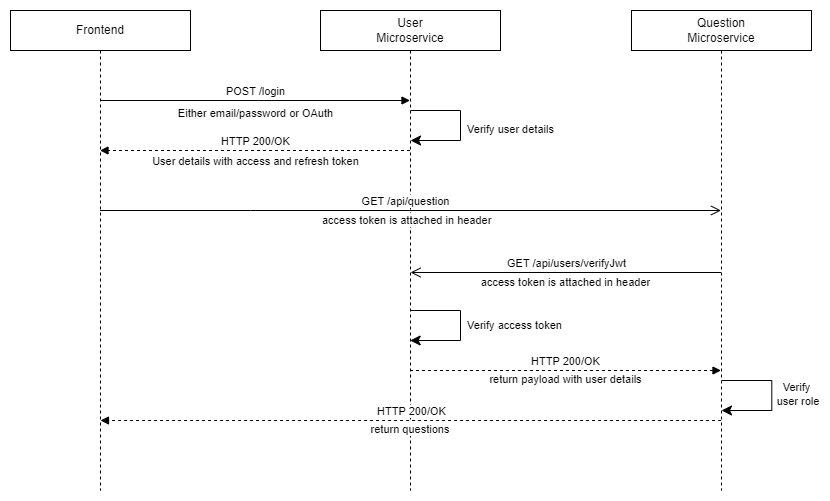

The diagram above was exported from draw.io. Its source (the exported page's mxGraphModel, read from the mxfile embedded in the PNG):
<mxGraphModel dx="1434" dy="758" grid="1" gridSize="10" guides="1" tooltips="1" connect="1" arrows="1" fold="1" page="1" pageScale="1" pageWidth="850" pageHeight="1100" math="0" shadow="0">
  <root>
    <mxCell id="0" />
    <mxCell id="1" parent="0" />
    <mxCell id="aM9ryv3xv72pqoxQDRHE-1" value="Frontend" style="shape=umlLifeline;perimeter=lifelinePerimeter;whiteSpace=wrap;html=1;container=0;dropTarget=0;collapsible=0;recursiveResize=0;outlineConnect=0;portConstraint=eastwest;newEdgeStyle={&quot;edgeStyle&quot;:&quot;elbowEdgeStyle&quot;,&quot;elbow&quot;:&quot;vertical&quot;,&quot;curved&quot;:0,&quot;rounded&quot;:0};" parent="1" vertex="1">
      <mxGeometry x="25" y="40" width="180" height="480" as="geometry" />
    </mxCell>
    <mxCell id="aM9ryv3xv72pqoxQDRHE-5" value="User&lt;br&gt;Microservice" style="shape=umlLifeline;perimeter=lifelinePerimeter;whiteSpace=wrap;html=1;container=0;dropTarget=0;collapsible=0;recursiveResize=0;outlineConnect=0;portConstraint=eastwest;newEdgeStyle={&quot;edgeStyle&quot;:&quot;elbowEdgeStyle&quot;,&quot;elbow&quot;:&quot;vertical&quot;,&quot;curved&quot;:0,&quot;rounded&quot;:0};" parent="1" vertex="1">
      <mxGeometry x="335" y="40" width="180" height="480" as="geometry" />
    </mxCell>
    <mxCell id="aM9ryv3xv72pqoxQDRHE-7" value="POST /login" style="html=1;verticalAlign=bottom;endArrow=block;edgeStyle=elbowEdgeStyle;elbow=horizontal;curved=0;rounded=0;" parent="1" edge="1">
      <mxGeometry x="-0.0022" relative="1" as="geometry">
        <mxPoint x="114.5" y="130.0033333333334" as="sourcePoint" />
        <Array as="points">
          <mxPoint x="272.816091954023" y="130.00333333333333" />
        </Array>
        <mxPoint x="424.5" y="130.0033333333334" as="targetPoint" />
        <mxPoint as="offset" />
      </mxGeometry>
    </mxCell>
    <mxCell id="aM9ryv3xv72pqoxQDRHE-8" value="GET /api/users/verifyJwt" style="html=1;verticalAlign=bottom;endArrow=open;endSize=8;edgeStyle=elbowEdgeStyle;elbow=vertical;curved=0;rounded=0;" parent="1" source="AP8J2EdlszHkPgoCkQ6p-1" edge="1">
      <mxGeometry x="0.0015" relative="1" as="geometry">
        <mxPoint x="425.02380952380963" y="302.002380952381" as="targetPoint" />
        <Array as="points" />
        <mxPoint x="704.5" y="302.002380952381" as="sourcePoint" />
        <mxPoint as="offset" />
      </mxGeometry>
    </mxCell>
    <mxCell id="aM9ryv3xv72pqoxQDRHE-9" value="HTTP 200/OK" style="html=1;verticalAlign=bottom;endArrow=block;edgeStyle=elbowEdgeStyle;elbow=vertical;curved=0;rounded=0;dashed=1;" parent="1" source="aM9ryv3xv72pqoxQDRHE-5" target="aM9ryv3xv72pqoxQDRHE-1" edge="1">
      <mxGeometry relative="1" as="geometry">
        <mxPoint x="415" y="240" as="sourcePoint" />
        <Array as="points">
          <mxPoint x="295" y="180" />
        </Array>
        <mxPoint x="131.20689655172418" y="240" as="targetPoint" />
      </mxGeometry>
    </mxCell>
    <mxCell id="aM9ryv3xv72pqoxQDRHE-10" value="GET /api/question" style="html=1;verticalAlign=bottom;endArrow=open;endSize=8;edgeStyle=elbowEdgeStyle;elbow=vertical;curved=0;rounded=0;" parent="1" source="aM9ryv3xv72pqoxQDRHE-1" target="AP8J2EdlszHkPgoCkQ6p-1" edge="1">
      <mxGeometry x="-0.0166" relative="1" as="geometry">
        <mxPoint x="415" y="356.66666666666674" as="targetPoint" />
        <Array as="points">
          <mxPoint x="265" y="240" />
        </Array>
        <mxPoint x="131.20689655172418" y="356.66666666666674" as="sourcePoint" />
        <mxPoint as="offset" />
      </mxGeometry>
    </mxCell>
    <mxCell id="AP8J2EdlszHkPgoCkQ6p-1" value="Question&lt;br&gt;Microservice" style="shape=umlLifeline;perimeter=lifelinePerimeter;whiteSpace=wrap;html=1;container=0;dropTarget=0;collapsible=0;recursiveResize=0;outlineConnect=0;portConstraint=eastwest;newEdgeStyle={&quot;edgeStyle&quot;:&quot;elbowEdgeStyle&quot;,&quot;elbow&quot;:&quot;vertical&quot;,&quot;curved&quot;:0,&quot;rounded&quot;:0};" parent="1" vertex="1">
      <mxGeometry x="646" y="40" width="180" height="480" as="geometry" />
    </mxCell>
    <mxCell id="AP8J2EdlszHkPgoCkQ6p-4" value="&lt;font style=&quot;font-size: 11px;&quot;&gt;Either email/password or OAuth&lt;/font&gt;" style="text;html=1;align=center;verticalAlign=middle;resizable=0;points=[];autosize=1;strokeColor=none;fillColor=none;" parent="1" vertex="1">
      <mxGeometry x="180" y="128" width="180" height="30" as="geometry" />
    </mxCell>
    <mxCell id="AP8J2EdlszHkPgoCkQ6p-5" value="" style="edgeStyle=segmentEdgeStyle;endArrow=classic;html=1;curved=0;rounded=0;endSize=8;startSize=8;sourcePerimeterSpacing=0;targetPerimeterSpacing=0;" parent="1" edge="1">
      <mxGeometry width="100" relative="1" as="geometry">
        <mxPoint x="425" y="140" as="sourcePoint" />
        <mxPoint x="425" y="170" as="targetPoint" />
        <Array as="points">
          <mxPoint x="475" y="140" />
          <mxPoint x="475" y="170" />
        </Array>
      </mxGeometry>
    </mxCell>
    <mxCell id="AP8J2EdlszHkPgoCkQ6p-7" value="Verify user details" style="edgeLabel;html=1;align=center;verticalAlign=middle;resizable=0;points=[];" parent="AP8J2EdlszHkPgoCkQ6p-5" vertex="1" connectable="0">
      <mxGeometry x="-0.0003" y="-1" relative="1" as="geometry">
        <mxPoint x="50" y="3" as="offset" />
      </mxGeometry>
    </mxCell>
    <mxCell id="AP8J2EdlszHkPgoCkQ6p-8" value="&lt;font style=&quot;font-size: 11px;&quot;&gt;User details with access and refresh token&lt;/font&gt;" style="text;html=1;align=center;verticalAlign=middle;resizable=0;points=[];autosize=1;strokeColor=none;fillColor=none;" parent="1" vertex="1">
      <mxGeometry x="155" y="176" width="230" height="30" as="geometry" />
    </mxCell>
    <mxCell id="AP8J2EdlszHkPgoCkQ6p-10" value="&lt;font style=&quot;font-size: 11px;&quot;&gt;access token is attached in header&lt;/font&gt;" style="text;html=1;align=center;verticalAlign=middle;resizable=0;points=[];autosize=1;strokeColor=none;fillColor=none;" parent="1" vertex="1">
      <mxGeometry x="485" y="297" width="190" height="30" as="geometry" />
    </mxCell>
    <mxCell id="AP8J2EdlszHkPgoCkQ6p-11" value="" style="edgeStyle=segmentEdgeStyle;endArrow=classic;html=1;curved=0;rounded=0;endSize=8;startSize=8;sourcePerimeterSpacing=0;targetPerimeterSpacing=0;" parent="1" edge="1">
      <mxGeometry width="100" relative="1" as="geometry">
        <mxPoint x="424.66666666666674" y="340.0000000000001" as="sourcePoint" />
        <mxPoint x="424.66666666666674" y="370.0000000000001" as="targetPoint" />
        <Array as="points">
          <mxPoint x="475" y="340" />
          <mxPoint x="475" y="370" />
        </Array>
      </mxGeometry>
    </mxCell>
    <mxCell id="AP8J2EdlszHkPgoCkQ6p-12" value="Verify access token" style="edgeLabel;html=1;align=center;verticalAlign=middle;resizable=0;points=[];" parent="AP8J2EdlszHkPgoCkQ6p-11" vertex="1" connectable="0">
      <mxGeometry x="-0.0003" y="-1" relative="1" as="geometry">
        <mxPoint x="54" as="offset" />
      </mxGeometry>
    </mxCell>
    <mxCell id="AP8J2EdlszHkPgoCkQ6p-13" value="HTTP 200/OK" style="html=1;verticalAlign=bottom;endArrow=block;edgeStyle=elbowEdgeStyle;elbow=horizontal;curved=0;rounded=0;dashed=1;" parent="1" source="aM9ryv3xv72pqoxQDRHE-5" target="AP8J2EdlszHkPgoCkQ6p-1" edge="1">
      <mxGeometry x="-0.0022" relative="1" as="geometry">
        <mxPoint x="425" y="420.0033333333334" as="sourcePoint" />
        <Array as="points">
          <mxPoint x="585" y="400" />
        </Array>
        <mxPoint x="735" y="420.0033333333334" as="targetPoint" />
        <mxPoint as="offset" />
      </mxGeometry>
    </mxCell>
    <mxCell id="AP8J2EdlszHkPgoCkQ6p-14" value="&lt;font style=&quot;font-size: 11px;&quot;&gt;return payload with user details&lt;/font&gt;" style="text;html=1;align=center;verticalAlign=middle;resizable=0;points=[];autosize=1;strokeColor=none;fillColor=none;fontSize=11;" parent="1" vertex="1">
      <mxGeometry x="490" y="394" width="180" height="30" as="geometry" />
    </mxCell>
    <mxCell id="AP8J2EdlszHkPgoCkQ6p-18" value="HTTP 200/OK" style="html=1;verticalAlign=bottom;endArrow=block;edgeStyle=elbowEdgeStyle;elbow=vertical;curved=0;rounded=0;dashed=1;" parent="1" edge="1">
      <mxGeometry relative="1" as="geometry">
        <mxPoint x="735.57" y="450" as="sourcePoint" />
        <Array as="points">
          <mxPoint x="305.07" y="450" />
        </Array>
        <mxPoint x="114.99857142857144" y="450" as="targetPoint" />
      </mxGeometry>
    </mxCell>
    <mxCell id="AP8J2EdlszHkPgoCkQ6p-20" value="&lt;font style=&quot;font-size: 11px;&quot;&gt;access token is attached in header&lt;/font&gt;" style="text;whiteSpace=wrap;html=1;labelBackgroundColor=default;" parent="1" vertex="1">
      <mxGeometry x="335" y="236" width="180" height="20" as="geometry" />
    </mxCell>
    <mxCell id="AP8J2EdlszHkPgoCkQ6p-21" value="" style="edgeStyle=segmentEdgeStyle;endArrow=classic;html=1;curved=0;rounded=0;endSize=8;startSize=8;sourcePerimeterSpacing=0;targetPerimeterSpacing=0;" parent="1" edge="1">
      <mxGeometry width="100" relative="1" as="geometry">
        <mxPoint x="735.9966666666667" y="410.0000000000001" as="sourcePoint" />
        <mxPoint x="735.9966666666667" y="440.0000000000001" as="targetPoint" />
        <Array as="points">
          <mxPoint x="786.3299999999999" y="410" />
          <mxPoint x="786.3299999999999" y="440" />
        </Array>
      </mxGeometry>
    </mxCell>
    <mxCell id="AP8J2EdlszHkPgoCkQ6p-22" value="Verify&lt;br&gt;&amp;nbsp;user role" style="edgeLabel;html=1;align=center;verticalAlign=middle;resizable=0;points=[];" parent="AP8J2EdlszHkPgoCkQ6p-21" vertex="1" connectable="0">
      <mxGeometry x="-0.0003" y="-1" relative="1" as="geometry">
        <mxPoint x="25" y="-1" as="offset" />
      </mxGeometry>
    </mxCell>
    <mxCell id="AP8J2EdlszHkPgoCkQ6p-23" value="&lt;font style=&quot;font-size: 11px;&quot;&gt;return questions&lt;/font&gt;" style="text;whiteSpace=wrap;html=1;labelBackgroundColor=default;align=center;" parent="1" vertex="1">
      <mxGeometry x="335" y="445" width="180" height="20" as="geometry" />
    </mxCell>
  </root>
</mxGraphModel>